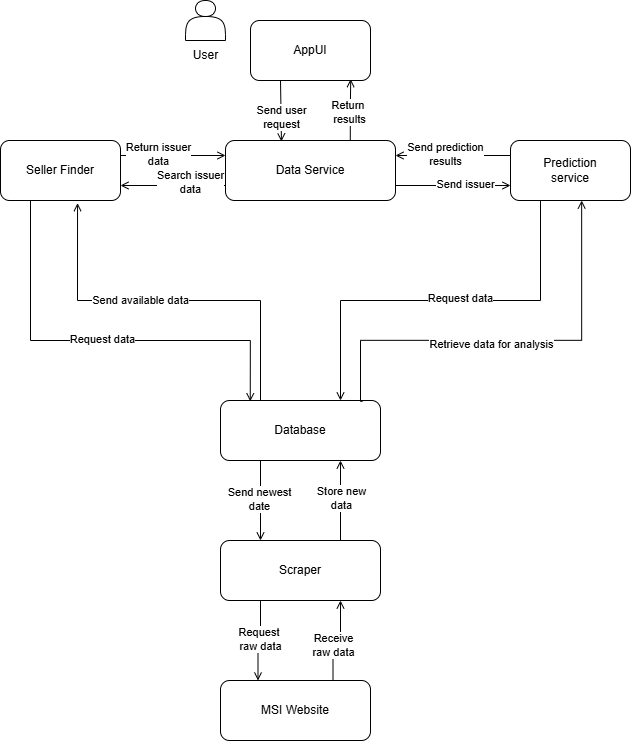

The diagram above was exported from draw.io. Its source (the exported page's mxGraphModel, read from the mxfile embedded in the PNG):
<mxGraphModel dx="1443" dy="714" grid="1" gridSize="10" guides="1" tooltips="1" connect="1" arrows="1" fold="1" page="1" pageScale="1" pageWidth="850" pageHeight="1100" math="0" shadow="0">
  <root>
    <mxCell id="0" />
    <mxCell id="1" parent="0" />
    <mxCell id="-gzEdlR9GapgmZ5stYu6-1" value="AppUI" style="rounded=1;whiteSpace=wrap;html=1;" vertex="1" parent="1">
      <mxGeometry x="220" y="120" width="120" height="60" as="geometry" />
    </mxCell>
    <mxCell id="-gzEdlR9GapgmZ5stYu6-43" style="edgeStyle=orthogonalEdgeStyle;rounded=0;orthogonalLoop=1;jettySize=auto;html=1;exitX=1;exitY=0.75;exitDx=0;exitDy=0;entryX=0;entryY=0.75;entryDx=0;entryDy=0;endArrow=open;endFill=0;" edge="1" parent="1" source="-gzEdlR9GapgmZ5stYu6-2" target="-gzEdlR9GapgmZ5stYu6-10">
      <mxGeometry relative="1" as="geometry" />
    </mxCell>
    <mxCell id="-gzEdlR9GapgmZ5stYu6-44" value="Send issuer" style="edgeLabel;html=1;align=center;verticalAlign=middle;resizable=0;points=[];" vertex="1" connectable="0" parent="-gzEdlR9GapgmZ5stYu6-43">
      <mxGeometry x="0.2087" y="1" relative="1" as="geometry">
        <mxPoint as="offset" />
      </mxGeometry>
    </mxCell>
    <mxCell id="-gzEdlR9GapgmZ5stYu6-2" value="Data Service" style="rounded=1;whiteSpace=wrap;html=1;" vertex="1" parent="1">
      <mxGeometry x="195" y="240" width="170" height="60" as="geometry" />
    </mxCell>
    <mxCell id="-gzEdlR9GapgmZ5stYu6-3" style="edgeStyle=orthogonalEdgeStyle;rounded=0;orthogonalLoop=1;jettySize=auto;html=1;entryX=0.329;entryY=0.017;entryDx=0;entryDy=0;entryPerimeter=0;endArrow=open;endFill=0;" edge="1" parent="1" target="-gzEdlR9GapgmZ5stYu6-2">
      <mxGeometry relative="1" as="geometry">
        <mxPoint x="250" y="180" as="sourcePoint" />
      </mxGeometry>
    </mxCell>
    <mxCell id="-gzEdlR9GapgmZ5stYu6-5" value="Send user&lt;div&gt;request&lt;/div&gt;" style="edgeLabel;html=1;align=center;verticalAlign=middle;resizable=0;points=[];" vertex="1" connectable="0" parent="-gzEdlR9GapgmZ5stYu6-3">
      <mxGeometry x="0.2309" relative="1" as="geometry">
        <mxPoint as="offset" />
      </mxGeometry>
    </mxCell>
    <mxCell id="-gzEdlR9GapgmZ5stYu6-4" style="edgeStyle=orthogonalEdgeStyle;rounded=0;orthogonalLoop=1;jettySize=auto;html=1;exitX=0.734;exitY=-0.003;exitDx=0;exitDy=0;entryX=0.835;entryY=0.977;entryDx=0;entryDy=0;entryPerimeter=0;exitPerimeter=0;endArrow=open;endFill=0;" edge="1" parent="1" source="-gzEdlR9GapgmZ5stYu6-2" target="-gzEdlR9GapgmZ5stYu6-1">
      <mxGeometry relative="1" as="geometry" />
    </mxCell>
    <mxCell id="-gzEdlR9GapgmZ5stYu6-6" value="Return&amp;nbsp;&lt;div&gt;results&lt;/div&gt;" style="edgeLabel;html=1;align=center;verticalAlign=middle;resizable=0;points=[];" vertex="1" connectable="0" parent="-gzEdlR9GapgmZ5stYu6-4">
      <mxGeometry x="-0.0318" y="1" relative="1" as="geometry">
        <mxPoint x="-1" y="1" as="offset" />
      </mxGeometry>
    </mxCell>
    <mxCell id="-gzEdlR9GapgmZ5stYu6-28" style="edgeStyle=orthogonalEdgeStyle;rounded=0;orthogonalLoop=1;jettySize=auto;html=1;exitX=1;exitY=0.25;exitDx=0;exitDy=0;entryX=0;entryY=0.25;entryDx=0;entryDy=0;endArrow=open;endFill=0;" edge="1" parent="1" source="-gzEdlR9GapgmZ5stYu6-7" target="-gzEdlR9GapgmZ5stYu6-2">
      <mxGeometry relative="1" as="geometry" />
    </mxCell>
    <mxCell id="-gzEdlR9GapgmZ5stYu6-29" value="Return issuer&lt;div&gt;data&lt;/div&gt;" style="edgeLabel;html=1;align=center;verticalAlign=middle;resizable=0;points=[];" vertex="1" connectable="0" parent="-gzEdlR9GapgmZ5stYu6-28">
      <mxGeometry x="-0.2845" y="1" relative="1" as="geometry">
        <mxPoint as="offset" />
      </mxGeometry>
    </mxCell>
    <mxCell id="-gzEdlR9GapgmZ5stYu6-7" value="Seller Finder" style="rounded=1;whiteSpace=wrap;html=1;" vertex="1" parent="1">
      <mxGeometry x="-30" y="240" width="120" height="60" as="geometry" />
    </mxCell>
    <mxCell id="-gzEdlR9GapgmZ5stYu6-8" style="edgeStyle=orthogonalEdgeStyle;rounded=0;orthogonalLoop=1;jettySize=auto;html=1;exitX=0;exitY=0.75;exitDx=0;exitDy=0;entryX=1;entryY=0.75;entryDx=0;entryDy=0;endArrow=open;endFill=0;" edge="1" parent="1" source="-gzEdlR9GapgmZ5stYu6-2" target="-gzEdlR9GapgmZ5stYu6-7">
      <mxGeometry relative="1" as="geometry" />
    </mxCell>
    <mxCell id="-gzEdlR9GapgmZ5stYu6-9" value="Search issuer&lt;div&gt;data&lt;/div&gt;" style="edgeLabel;html=1;align=center;verticalAlign=middle;resizable=0;points=[];" vertex="1" connectable="0" parent="-gzEdlR9GapgmZ5stYu6-8">
      <mxGeometry x="-0.3339" y="-2" relative="1" as="geometry">
        <mxPoint y="-1" as="offset" />
      </mxGeometry>
    </mxCell>
    <mxCell id="-gzEdlR9GapgmZ5stYu6-32" style="edgeStyle=orthogonalEdgeStyle;rounded=0;orthogonalLoop=1;jettySize=auto;html=1;exitX=0.25;exitY=1;exitDx=0;exitDy=0;entryX=0.75;entryY=0;entryDx=0;entryDy=0;endArrow=open;endFill=0;" edge="1" parent="1" source="-gzEdlR9GapgmZ5stYu6-10" target="-gzEdlR9GapgmZ5stYu6-13">
      <mxGeometry relative="1" as="geometry" />
    </mxCell>
    <mxCell id="-gzEdlR9GapgmZ5stYu6-33" value="Request data" style="edgeLabel;html=1;align=center;verticalAlign=middle;resizable=0;points=[];" vertex="1" connectable="0" parent="-gzEdlR9GapgmZ5stYu6-32">
      <mxGeometry x="-0.1017" y="-2" relative="1" as="geometry">
        <mxPoint as="offset" />
      </mxGeometry>
    </mxCell>
    <mxCell id="-gzEdlR9GapgmZ5stYu6-10" value="Prediction&lt;div&gt;service&lt;/div&gt;" style="rounded=1;whiteSpace=wrap;html=1;" vertex="1" parent="1">
      <mxGeometry x="480" y="240" width="120" height="60" as="geometry" />
    </mxCell>
    <mxCell id="-gzEdlR9GapgmZ5stYu6-11" style="edgeStyle=orthogonalEdgeStyle;rounded=0;orthogonalLoop=1;jettySize=auto;html=1;exitX=0;exitY=0.25;exitDx=0;exitDy=0;entryX=1;entryY=0.25;entryDx=0;entryDy=0;endArrow=open;endFill=0;" edge="1" parent="1" source="-gzEdlR9GapgmZ5stYu6-10" target="-gzEdlR9GapgmZ5stYu6-2">
      <mxGeometry relative="1" as="geometry" />
    </mxCell>
    <mxCell id="-gzEdlR9GapgmZ5stYu6-12" value="Send prediction&lt;div&gt;results&lt;/div&gt;" style="edgeLabel;html=1;align=center;verticalAlign=middle;resizable=0;points=[];" vertex="1" connectable="0" parent="-gzEdlR9GapgmZ5stYu6-11">
      <mxGeometry x="0.1491" y="-1" relative="1" as="geometry">
        <mxPoint as="offset" />
      </mxGeometry>
    </mxCell>
    <mxCell id="-gzEdlR9GapgmZ5stYu6-13" value="Database" style="rounded=1;whiteSpace=wrap;html=1;" vertex="1" parent="1">
      <mxGeometry x="190" y="500" width="160" height="60" as="geometry" />
    </mxCell>
    <mxCell id="-gzEdlR9GapgmZ5stYu6-16" style="edgeStyle=orthogonalEdgeStyle;rounded=0;orthogonalLoop=1;jettySize=auto;html=1;exitX=0.25;exitY=1;exitDx=0;exitDy=0;entryX=0.25;entryY=0;entryDx=0;entryDy=0;endArrow=open;endFill=0;" edge="1" parent="1" source="-gzEdlR9GapgmZ5stYu6-14" target="-gzEdlR9GapgmZ5stYu6-15">
      <mxGeometry relative="1" as="geometry" />
    </mxCell>
    <mxCell id="-gzEdlR9GapgmZ5stYu6-18" value="Request&amp;nbsp;&lt;div&gt;raw data&lt;/div&gt;" style="edgeLabel;html=1;align=center;verticalAlign=middle;resizable=0;points=[];" vertex="1" connectable="0" parent="-gzEdlR9GapgmZ5stYu6-16">
      <mxGeometry x="-0.0381" y="-1" relative="1" as="geometry">
        <mxPoint as="offset" />
      </mxGeometry>
    </mxCell>
    <mxCell id="-gzEdlR9GapgmZ5stYu6-14" value="Scraper" style="rounded=1;whiteSpace=wrap;html=1;" vertex="1" parent="1">
      <mxGeometry x="190" y="640" width="160" height="60" as="geometry" />
    </mxCell>
    <mxCell id="-gzEdlR9GapgmZ5stYu6-17" style="edgeStyle=orthogonalEdgeStyle;rounded=0;orthogonalLoop=1;jettySize=auto;html=1;exitX=0.75;exitY=0;exitDx=0;exitDy=0;entryX=0.75;entryY=1;entryDx=0;entryDy=0;endArrow=open;endFill=0;" edge="1" parent="1" source="-gzEdlR9GapgmZ5stYu6-15" target="-gzEdlR9GapgmZ5stYu6-14">
      <mxGeometry relative="1" as="geometry" />
    </mxCell>
    <mxCell id="-gzEdlR9GapgmZ5stYu6-19" value="Receive&lt;div&gt;raw data&lt;/div&gt;" style="edgeLabel;html=1;align=center;verticalAlign=middle;resizable=0;points=[];" vertex="1" connectable="0" parent="-gzEdlR9GapgmZ5stYu6-17">
      <mxGeometry x="-0.2095" relative="1" as="geometry">
        <mxPoint as="offset" />
      </mxGeometry>
    </mxCell>
    <mxCell id="-gzEdlR9GapgmZ5stYu6-15" value="MSI Website" style="rounded=1;whiteSpace=wrap;html=1;" vertex="1" parent="1">
      <mxGeometry x="190" y="780" width="150" height="60" as="geometry" />
    </mxCell>
    <mxCell id="-gzEdlR9GapgmZ5stYu6-20" style="edgeStyle=orthogonalEdgeStyle;rounded=0;orthogonalLoop=1;jettySize=auto;html=1;exitX=0.75;exitY=0;exitDx=0;exitDy=0;entryX=0.75;entryY=1;entryDx=0;entryDy=0;endArrow=open;endFill=0;" edge="1" parent="1" source="-gzEdlR9GapgmZ5stYu6-14" target="-gzEdlR9GapgmZ5stYu6-13">
      <mxGeometry relative="1" as="geometry" />
    </mxCell>
    <mxCell id="-gzEdlR9GapgmZ5stYu6-21" value="Store new&lt;div&gt;data&lt;/div&gt;" style="edgeLabel;html=1;align=center;verticalAlign=middle;resizable=0;points=[];" vertex="1" connectable="0" parent="-gzEdlR9GapgmZ5stYu6-20">
      <mxGeometry x="0.053" y="-1" relative="1" as="geometry">
        <mxPoint as="offset" />
      </mxGeometry>
    </mxCell>
    <mxCell id="-gzEdlR9GapgmZ5stYu6-24" style="edgeStyle=orthogonalEdgeStyle;rounded=0;orthogonalLoop=1;jettySize=auto;html=1;exitX=0.25;exitY=1;exitDx=0;exitDy=0;entryX=0.186;entryY=0.014;entryDx=0;entryDy=0;entryPerimeter=0;endArrow=open;endFill=0;" edge="1" parent="1" source="-gzEdlR9GapgmZ5stYu6-7" target="-gzEdlR9GapgmZ5stYu6-13">
      <mxGeometry relative="1" as="geometry">
        <Array as="points">
          <mxPoint y="440" />
          <mxPoint x="220" y="440" />
        </Array>
      </mxGeometry>
    </mxCell>
    <mxCell id="-gzEdlR9GapgmZ5stYu6-27" value="Request data" style="edgeLabel;html=1;align=center;verticalAlign=middle;resizable=0;points=[];" vertex="1" connectable="0" parent="-gzEdlR9GapgmZ5stYu6-24">
      <mxGeometry x="0.0077" y="1" relative="1" as="geometry">
        <mxPoint as="offset" />
      </mxGeometry>
    </mxCell>
    <mxCell id="-gzEdlR9GapgmZ5stYu6-30" style="edgeStyle=orthogonalEdgeStyle;rounded=0;orthogonalLoop=1;jettySize=auto;html=1;exitX=0.25;exitY=0;exitDx=0;exitDy=0;entryX=0.642;entryY=1.044;entryDx=0;entryDy=0;entryPerimeter=0;endArrow=open;endFill=0;" edge="1" parent="1" source="-gzEdlR9GapgmZ5stYu6-13" target="-gzEdlR9GapgmZ5stYu6-7">
      <mxGeometry relative="1" as="geometry" />
    </mxCell>
    <mxCell id="-gzEdlR9GapgmZ5stYu6-31" value="Send available data" style="edgeLabel;html=1;align=center;verticalAlign=middle;resizable=0;points=[];" vertex="1" connectable="0" parent="-gzEdlR9GapgmZ5stYu6-30">
      <mxGeometry x="0.1592" relative="1" as="geometry">
        <mxPoint as="offset" />
      </mxGeometry>
    </mxCell>
    <mxCell id="-gzEdlR9GapgmZ5stYu6-34" style="edgeStyle=orthogonalEdgeStyle;rounded=0;orthogonalLoop=1;jettySize=auto;html=1;exitX=0.888;exitY=0.017;exitDx=0;exitDy=0;entryX=0.593;entryY=1.003;entryDx=0;entryDy=0;entryPerimeter=0;exitPerimeter=0;endArrow=open;endFill=0;" edge="1" parent="1">
      <mxGeometry relative="1" as="geometry">
        <mxPoint x="332.08000000000015" y="500.84" as="sourcePoint" />
        <mxPoint x="551.1599999999999" y="299.99999999999994" as="targetPoint" />
        <Array as="points">
          <mxPoint x="330" y="500.82" />
          <mxPoint x="330" y="439.82" />
          <mxPoint x="551" y="439.82" />
        </Array>
      </mxGeometry>
    </mxCell>
    <mxCell id="-gzEdlR9GapgmZ5stYu6-35" value="Retrieve data for analysis" style="edgeLabel;html=1;align=center;verticalAlign=middle;resizable=0;points=[];" vertex="1" connectable="0" parent="-gzEdlR9GapgmZ5stYu6-34">
      <mxGeometry x="0.2423" y="-4" relative="1" as="geometry">
        <mxPoint x="-70" as="offset" />
      </mxGeometry>
    </mxCell>
    <mxCell id="-gzEdlR9GapgmZ5stYu6-38" style="edgeStyle=orthogonalEdgeStyle;rounded=0;orthogonalLoop=1;jettySize=auto;html=1;exitX=0.25;exitY=1;exitDx=0;exitDy=0;endArrow=open;endFill=0;" edge="1" parent="1" source="-gzEdlR9GapgmZ5stYu6-13">
      <mxGeometry relative="1" as="geometry">
        <mxPoint x="240" y="710" as="sourcePoint" />
        <mxPoint x="230" y="640" as="targetPoint" />
      </mxGeometry>
    </mxCell>
    <mxCell id="-gzEdlR9GapgmZ5stYu6-39" value="Send newest&lt;div&gt;date&lt;/div&gt;" style="edgeLabel;html=1;align=center;verticalAlign=middle;resizable=0;points=[];" vertex="1" connectable="0" parent="-gzEdlR9GapgmZ5stYu6-38">
      <mxGeometry x="-0.0381" y="-1" relative="1" as="geometry">
        <mxPoint as="offset" />
      </mxGeometry>
    </mxCell>
    <mxCell id="-gzEdlR9GapgmZ5stYu6-40" value="" style="shape=actor;whiteSpace=wrap;html=1;" vertex="1" parent="1">
      <mxGeometry x="155" y="100" width="40" height="40" as="geometry" />
    </mxCell>
    <mxCell id="-gzEdlR9GapgmZ5stYu6-41" value="User" style="text;html=1;align=center;verticalAlign=middle;resizable=0;points=[];autosize=1;strokeColor=none;fillColor=none;" vertex="1" parent="1">
      <mxGeometry x="150" y="140" width="50" height="30" as="geometry" />
    </mxCell>
  </root>
</mxGraphModel>